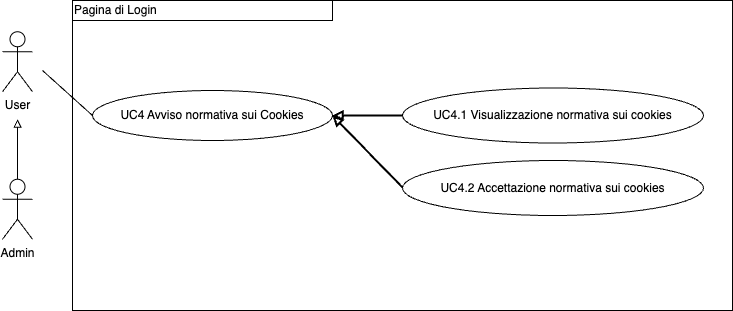

The diagram above was exported from draw.io. Its source (the exported page's mxGraphModel, read from the mxfile embedded in the PNG):
<mxGraphModel dx="954" dy="610" grid="1" gridSize="10" guides="1" tooltips="1" connect="1" arrows="1" fold="1" page="1" pageScale="1" pageWidth="827" pageHeight="1169" math="0" shadow="0">
  <root>
    <mxCell id="0" />
    <mxCell id="1" parent="0" />
    <mxCell id="P856RHwRJB7tEJjkQWAz-1" value="User" style="shape=umlActor;verticalLabelPosition=bottom;verticalAlign=top;html=1;outlineConnect=0;" parent="1" vertex="1">
      <mxGeometry x="70" y="121.25" width="30" height="60" as="geometry" />
    </mxCell>
    <mxCell id="P856RHwRJB7tEJjkQWAz-2" value="UC4 Avviso normativa sui Cookies" style="ellipse;whiteSpace=wrap;html=1;" parent="1" vertex="1">
      <mxGeometry x="160" y="180" width="240" height="50" as="geometry" />
    </mxCell>
    <mxCell id="P856RHwRJB7tEJjkQWAz-4" value="" style="endArrow=none;html=1;rounded=0;entryX=0;entryY=0.5;entryDx=0;entryDy=0;" parent="1" target="P856RHwRJB7tEJjkQWAz-2" edge="1">
      <mxGeometry width="50" height="50" relative="1" as="geometry">
        <mxPoint x="110" y="160" as="sourcePoint" />
        <mxPoint x="190" y="200" as="targetPoint" />
      </mxGeometry>
    </mxCell>
    <mxCell id="P856RHwRJB7tEJjkQWAz-9" style="edgeStyle=orthogonalEdgeStyle;rounded=0;orthogonalLoop=1;jettySize=auto;html=1;exitX=0.5;exitY=0;exitDx=0;exitDy=0;exitPerimeter=0;endArrow=block;endFill=0;" parent="1" source="P856RHwRJB7tEJjkQWAz-10" edge="1">
      <mxGeometry relative="1" as="geometry">
        <mxPoint x="85" y="208.75" as="targetPoint" />
      </mxGeometry>
    </mxCell>
    <mxCell id="P856RHwRJB7tEJjkQWAz-10" value="Admin" style="shape=umlActor;verticalLabelPosition=bottom;verticalAlign=top;html=1;outlineConnect=0;" parent="1" vertex="1">
      <mxGeometry x="70" y="268.75" width="30" height="60" as="geometry" />
    </mxCell>
    <mxCell id="P856RHwRJB7tEJjkQWAz-11" value="&lt;div style=&quot;&quot;&gt;&lt;span style=&quot;background-color: initial;&quot;&gt;Pagina di Login&lt;/span&gt;&lt;/div&gt;" style="rounded=0;whiteSpace=wrap;html=1;fillColor=none;align=left;" parent="1" vertex="1">
      <mxGeometry x="140" y="90" width="260" height="20" as="geometry" />
    </mxCell>
    <mxCell id="P856RHwRJB7tEJjkQWAz-17" value="UC4.1 Visualizzazione&amp;nbsp;normativa sui cookies" style="ellipse;whiteSpace=wrap;html=1;" parent="1" vertex="1">
      <mxGeometry x="470" y="177.5" width="301" height="55" as="geometry" />
    </mxCell>
    <mxCell id="P856RHwRJB7tEJjkQWAz-20" value="" style="endArrow=block;html=1;strokeWidth=2;rounded=0;exitX=0;exitY=0.5;exitDx=0;exitDy=0;startArrow=none;startFill=0;endFill=0;entryX=1;entryY=0.5;entryDx=0;entryDy=0;" parent="1" source="P856RHwRJB7tEJjkQWAz-17" target="P856RHwRJB7tEJjkQWAz-2" edge="1">
      <mxGeometry width="50" height="50" relative="1" as="geometry">
        <mxPoint x="290" y="121" as="sourcePoint" />
        <mxPoint x="365" y="187" as="targetPoint" />
      </mxGeometry>
    </mxCell>
    <mxCell id="P856RHwRJB7tEJjkQWAz-22" value="UC4.2 Accettazione normativa sui cookies" style="ellipse;whiteSpace=wrap;html=1;" parent="1" vertex="1">
      <mxGeometry x="470" y="250" width="301" height="55" as="geometry" />
    </mxCell>
    <mxCell id="P856RHwRJB7tEJjkQWAz-24" value="" style="endArrow=block;html=1;strokeWidth=2;rounded=0;exitX=0;exitY=0.5;exitDx=0;exitDy=0;startArrow=none;startFill=0;endFill=0;entryX=1;entryY=0.5;entryDx=0;entryDy=0;" parent="1" target="P856RHwRJB7tEJjkQWAz-2" edge="1">
      <mxGeometry width="50" height="50" relative="1" as="geometry">
        <mxPoint x="470" y="277" as="sourcePoint" />
        <mxPoint x="400" y="277" as="targetPoint" />
      </mxGeometry>
    </mxCell>
    <mxCell id="8rYVwYZlZziPUfB6p5Ez-1" value="" style="rounded=0;whiteSpace=wrap;html=1;fillColor=none;" vertex="1" parent="1">
      <mxGeometry x="140" y="90" width="660" height="310" as="geometry" />
    </mxCell>
  </root>
</mxGraphModel>